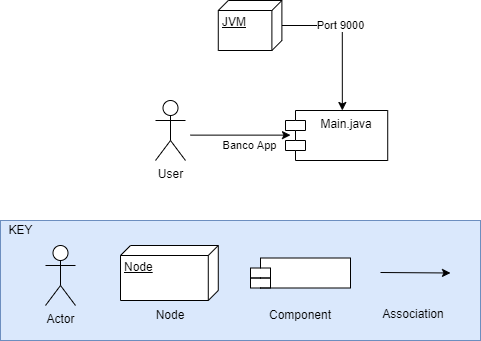

The diagram above was exported from draw.io. Its source (the exported page's mxGraphModel, read from the mxfile embedded in the PNG):
<mxGraphModel dx="1038" dy="489" grid="1" gridSize="10" guides="1" tooltips="1" connect="1" arrows="1" fold="1" page="1" pageScale="1" pageWidth="850" pageHeight="1100" math="0" shadow="0">
  <root>
    <mxCell id="0" />
    <mxCell id="1" parent="0" />
    <mxCell id="xGKihAPAfJF6WeJYB0n_-1" value="User" style="shape=umlActor;verticalLabelPosition=bottom;verticalAlign=top;html=1;outlineConnect=0;" parent="1" vertex="1">
      <mxGeometry x="325" y="290" width="30" height="60" as="geometry" />
    </mxCell>
    <mxCell id="xGKihAPAfJF6WeJYB0n_-2" value="" style="endArrow=classic;html=1;rounded=0;" parent="1" edge="1">
      <mxGeometry width="50" height="50" relative="1" as="geometry">
        <mxPoint x="360" y="324.63" as="sourcePoint" />
        <mxPoint x="460" y="324.63" as="targetPoint" />
      </mxGeometry>
    </mxCell>
    <mxCell id="xGKihAPAfJF6WeJYB0n_-3" value="Banco App" style="edgeLabel;html=1;align=center;verticalAlign=middle;resizable=0;points=[];" parent="xGKihAPAfJF6WeJYB0n_-2" vertex="1" connectable="0">
      <mxGeometry x="0.4" y="-2" relative="1" as="geometry">
        <mxPoint x="-12" y="8" as="offset" />
      </mxGeometry>
    </mxCell>
    <mxCell id="xGKihAPAfJF6WeJYB0n_-6" value="Main.java" style="shape=module;align=left;spacingLeft=20;align=center;verticalAlign=top;" parent="1" vertex="1">
      <mxGeometry x="454.99999999999994" y="300" width="102.22" height="50" as="geometry" />
    </mxCell>
    <mxCell id="xGKihAPAfJF6WeJYB0n_-12" style="edgeStyle=orthogonalEdgeStyle;rounded=0;orthogonalLoop=1;jettySize=auto;html=1;entryX=0.556;entryY=0;entryDx=0;entryDy=0;entryPerimeter=0;" parent="1" source="xGKihAPAfJF6WeJYB0n_-11" edge="1" target="xGKihAPAfJF6WeJYB0n_-6">
      <mxGeometry relative="1" as="geometry">
        <mxPoint x="509.44" y="290" as="targetPoint" />
      </mxGeometry>
    </mxCell>
    <mxCell id="xGKihAPAfJF6WeJYB0n_-22" value="&lt;div&gt;Port 9000&lt;/div&gt;" style="edgeLabel;html=1;align=center;verticalAlign=middle;resizable=0;points=[];" parent="xGKihAPAfJF6WeJYB0n_-12" vertex="1" connectable="0">
      <mxGeometry x="-0.2" y="1" relative="1" as="geometry">
        <mxPoint as="offset" />
      </mxGeometry>
    </mxCell>
    <mxCell id="xGKihAPAfJF6WeJYB0n_-11" value="JVM" style="verticalAlign=top;align=left;spacingTop=8;spacingLeft=2;spacingRight=12;shape=cube;size=10;direction=south;fontStyle=4;html=1;" parent="1" vertex="1">
      <mxGeometry x="387.78" y="190" width="63.61" height="50" as="geometry" />
    </mxCell>
    <mxCell id="qr1b3x05h5H2JtAEkWRW-1" value="" style="rounded=0;whiteSpace=wrap;html=1;fillColor=#dae8fc;strokeColor=#6c8ebf;" parent="1" vertex="1">
      <mxGeometry x="170" y="410" width="480" height="120" as="geometry" />
    </mxCell>
    <mxCell id="qr1b3x05h5H2JtAEkWRW-2" value="KEY" style="text;html=1;align=center;verticalAlign=middle;resizable=0;points=[];autosize=1;strokeColor=none;fillColor=none;" parent="1" vertex="1">
      <mxGeometry x="170" y="410" width="40" height="20" as="geometry" />
    </mxCell>
    <mxCell id="qr1b3x05h5H2JtAEkWRW-3" value="Node" style="verticalAlign=top;align=left;spacingTop=8;spacingLeft=2;spacingRight=12;shape=cube;size=10;direction=south;fontStyle=4;html=1;" parent="1" vertex="1">
      <mxGeometry x="290" y="435" width="97.78" height="55" as="geometry" />
    </mxCell>
    <mxCell id="qr1b3x05h5H2JtAEkWRW-4" value="Node" style="text;html=1;strokeColor=none;fillColor=none;align=center;verticalAlign=middle;whiteSpace=wrap;rounded=0;" parent="1" vertex="1">
      <mxGeometry x="310" y="490" width="60" height="30" as="geometry" />
    </mxCell>
    <mxCell id="qr1b3x05h5H2JtAEkWRW-5" value="" style="shape=module;align=left;spacingLeft=20;align=center;verticalAlign=top;" parent="1" vertex="1">
      <mxGeometry x="420" y="447.5" width="100" height="30" as="geometry" />
    </mxCell>
    <mxCell id="qr1b3x05h5H2JtAEkWRW-6" value="Component" style="text;html=1;strokeColor=none;fillColor=none;align=center;verticalAlign=middle;whiteSpace=wrap;rounded=0;" parent="1" vertex="1">
      <mxGeometry x="440" y="490" width="60" height="30" as="geometry" />
    </mxCell>
    <mxCell id="qr1b3x05h5H2JtAEkWRW-7" value="" style="endArrow=classic;html=1;rounded=0;" parent="1" edge="1">
      <mxGeometry width="50" height="50" relative="1" as="geometry">
        <mxPoint x="550" y="462" as="sourcePoint" />
        <mxPoint x="620" y="462.5" as="targetPoint" />
      </mxGeometry>
    </mxCell>
    <mxCell id="qr1b3x05h5H2JtAEkWRW-9" value="Association" style="text;html=1;strokeColor=none;fillColor=none;align=center;verticalAlign=middle;whiteSpace=wrap;rounded=0;" parent="1" vertex="1">
      <mxGeometry x="553" y="489" width="60" height="30" as="geometry" />
    </mxCell>
    <mxCell id="qr1b3x05h5H2JtAEkWRW-10" value="Actor" style="shape=umlActor;verticalLabelPosition=bottom;verticalAlign=top;html=1;outlineConnect=0;" parent="1" vertex="1">
      <mxGeometry x="215" y="435" width="30" height="60" as="geometry" />
    </mxCell>
  </root>
</mxGraphModel>